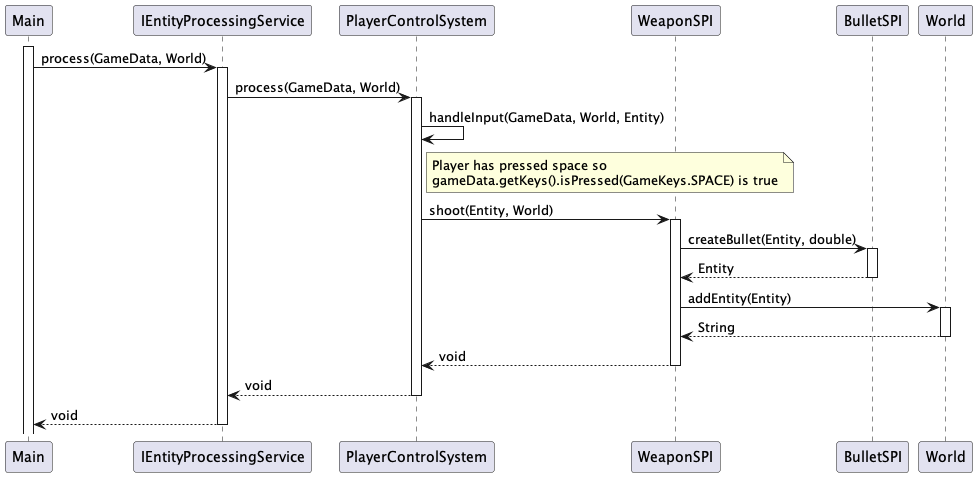

The diagram above was rendered by PlantUML. Its source (embedded in the PNG):
@startuml
participant Main
participant IEntityProcessingService
participant PlayerControlSystem
participant WeaponSPI
participant BulletSPI
participant World

activate Main
Main -> IEntityProcessingService: process(GameData, World)
activate IEntityProcessingService
IEntityProcessingService -> PlayerControlSystem: process(GameData, World)
activate PlayerControlSystem
PlayerControlSystem -> PlayerControlSystem: handleInput(GameData, World, Entity)
note right of PlayerControlSystem: Player has pressed space so \ngameData.getKeys().isPressed(GameKeys.SPACE) is true
PlayerControlSystem -> WeaponSPI: shoot(Entity, World)
activate WeaponSPI
WeaponSPI -> BulletSPI: createBullet(Entity, double)
activate BulletSPI
BulletSPI --> WeaponSPI: Entity
deactivate BulletSPI
WeaponSPI -> World: addEntity(Entity)
activate World
World --> WeaponSPI: String
deactivate World
WeaponSPI --> PlayerControlSystem: void
deactivate WeaponSPI
PlayerControlSystem --> IEntityProcessingService: void
deactivate PlayerControlSystem
IEntityProcessingService --> Main: void
deactivate IEntityProcessingService


@enduml